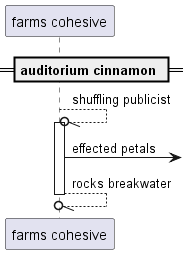

The diagram above was rendered by PlantUML. Its source (embedded in the PNG):
@startuml
participant "farms cohesive" as 0
== auditorium cinnamon ==
0 --//o 0++ : shuffling publicist
0 ->] : effected petals
return rocks breakwater
@enduml